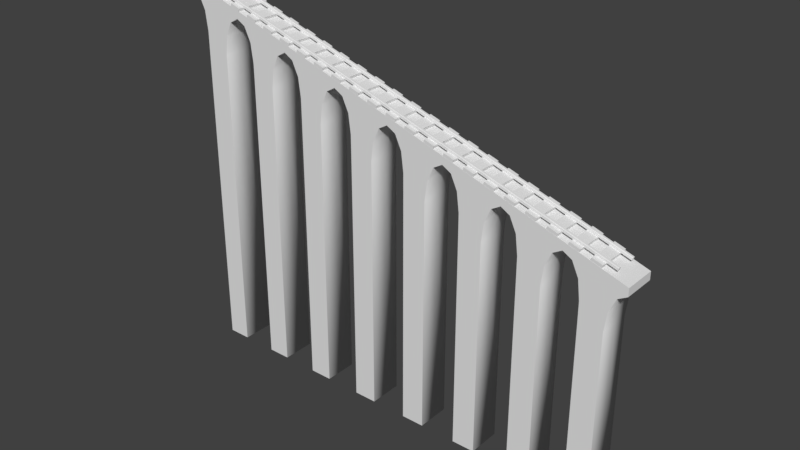 # Source: viaduct.blend  (saved by Blender 2.77.1; exported with 4.5.12 LTS)
import bpy
from mathutils import Matrix  # noqa: F401  (used for matrix-valued properties, if any)

bpy.ops.wm.read_factory_settings(use_empty=True)
scene = bpy.context.scene
scene.name = 'Scene'

# ---- collections
col_collection_1 = bpy.data.collections.new('Collection 1'); scene.collection.children.link(col_collection_1)

# ---- materials (node trees are filled in below, after node groups)
mat_material = bpy.data.materials.new('Material')
mat_material.alpha_threshold = 0.0
mat_material.use_transparent_shadow = False
mat_material.roughness = 0.5
mat_material.line_color = (0.0, 0.0, 0.0, 1.0)
mat_material_001 = bpy.data.materials.new('Material.001')
mat_material_001.alpha_threshold = 0.0
mat_material_001.use_transparent_shadow = False
mat_material_001.roughness = 0.5
mat_material_001.line_color = (0.0, 0.0, 0.0, 1.0)

# ---- material node trees

# ---- world
world_world = bpy.data.worlds.new('World'); scene.world = world_world
world_world.color = (0.05088, 0.05088, 0.05088)
world_world.use_sun_shadow = False
world_world.sun_shadow_jitter_overblur = 0.0
world_world.cycles.sampling_method = 'MANUAL'

# ---- meshes
me_cube = bpy.data.meshes.new('Cube')
me_cube.from_pydata([(4.954, 0.6253, 3.449), (0.7828, 0.6253, 5.412), (0.5369, 0.6253, 4.886), (-1.762, 0.6253, 4.886), (-2.624, 0.6253, -3.838), (-1.762, 0.6253, -3.838), (0.4469, 0.6253, -3.838), (-0.4153, 0.6253, -3.838), (0.4469, 0.6253, 4.167), (-0.4153, 0.6253, 4.167), (0.0158, 0.6253, -3.838), (0.0158, 0.6253, 4.167), (0.01321, 0.6253, 4.886), (4.864, 0.6253, -3.838), (-1.672, 0.6253, 5.604), (-1.426, 0.6253, 6.13), (-0.4179, 0.6253, 4.886), (-0.7538, 0.6253, 6.13), (-1.09, 0.6253, 6.322), (-0.5079, 0.6253, 5.604), (0.01321, 0.6253, 5.604), (4.002, 0.6253, -3.838), (4.864, 0.6253, 2.73), (0.01451, 0.6253, 6.259), (-2.624, 0.6253, 4.886), (-2.193, 0.6253, -3.838), (-2.193, 0.6253, 4.886), (-2.195, 0.6253, 5.604), (-3.298, 0.6253, 7.041), (-2.626, 0.6253, 5.604), (-2.962, 0.6253, 6.848), (-2.716, 0.6253, 6.322), (-2.195, 0.6253, 6.322), (-1.09, 0.6253, 6.618), (-3.298, 0.6253, 7.336), (-2.194, 0.6253, 6.977), (2.655, 0.6253, 3.449), (1.793, 0.6253, -3.838), (2.655, 0.6253, -3.838), (2.745, 0.6253, 4.167), (2.991, 0.6253, 4.693), (3.327, 0.6253, 4.886), (1.793, 0.6253, 3.449), (2.224, 0.6253, -3.838), (2.224, 0.6253, 3.449), (2.222, 0.6253, 4.167), (1.119, 0.6253, 5.604), (1.791, 0.6253, 4.167), (1.455, 0.6253, 5.412), (1.701, 0.6253, 4.886), (2.222, 0.6253, 4.886), (3.327, 0.6253, 5.181), (1.119, 0.6253, 5.9), (2.223, 0.6253, 5.54), (5.2, 0.6253, 3.975), (5.536, 0.6253, 4.167), (4.002, 0.6253, 2.73), (4.433, 0.6253, -3.838), (4.433, 0.6253, 2.73), (4.43, 0.6253, 3.449), (3.999, 0.6253, 3.449), (3.663, 0.6253, 4.693), (3.909, 0.6253, 4.167), (4.43, 0.6253, 4.167), (5.536, 0.6253, 4.463), (4.432, 0.6253, 4.822), (4.954, 0.0, 3.449), (0.7828, 0.0, 5.412), (0.5369, 0.0, 4.886), (-1.762, 0.0, 4.886), (-2.624, 0.0, -3.838), (-1.762, 0.0, -3.838), (0.4469, 0.0, -3.838), (-0.4153, 0.0, -3.838), (0.4469, 0.0, 4.167), (-0.4153, 0.0, 4.167), (0.0158, 0.0, -3.838), (4.864, 0.0, -3.838), (-1.672, 0.0, 5.604), (-1.426, 0.0, 6.13), (-0.4179, 0.0, 4.886), (-0.7538, 0.0, 6.13), (-1.09, 0.0, 6.322), (-0.5079, 0.0, 5.604), (4.002, 0.0, -3.838), (4.864, 0.0, 2.73), (0.01451, 0.0, 6.259), (-2.624, 0.0, 4.886), (-2.193, 0.0, -3.838), (-3.298, 0.0, 7.041), (-2.626, 0.0, 5.604), (-2.962, 0.0, 6.848), (-2.716, 0.0, 6.322), (-1.09, 0.0, 6.618), (-2.194, 0.0, 6.977), (2.655, 0.0, 3.449), (1.793, 0.0, -3.838), (2.655, 0.0, -3.838), (2.745, 0.0, 4.167), (2.991, 0.0, 4.693), (3.327, 0.0, 4.886), (1.793, 0.0, 3.449), (2.224, 0.0, -3.838), (1.119, 0.0, 5.604), (1.791, 0.0, 4.167), (1.455, 0.0, 5.412), (1.701, 0.0, 4.886), (3.327, 0.0, 5.181), (1.119, 0.0, 5.9), (2.223, 0.0, 5.54), (5.2, 0.0, 3.975), (5.536, 0.0, 4.167), (4.002, 0.0, 2.73), (4.433, 0.0, -3.838), (3.999, 0.0, 3.449), (3.663, 0.0, 4.693), (3.909, 0.0, 4.167), (5.536, 0.0, 4.463), (4.432, 0.0, 4.822), (-3.88, 0.6253, 6.322), (-8.051, 0.6253, 8.285), (-8.297, 0.6253, 7.759), (-10.6, 0.6253, 7.759), (-11.46, 0.6253, -3.838), (-10.6, 0.6253, -3.838), (-8.387, 0.6253, -3.838), (-9.249, 0.6253, -3.838), (-8.387, 0.6253, 7.041), (-9.249, 0.6253, 7.041), (-8.818, 0.6253, -3.838), (-8.818, 0.6253, 7.041), (-8.821, 0.6253, 7.759), (-3.97, 0.6253, -3.838), (-10.51, 0.6253, 8.478), (-10.26, 0.6253, 9.004), (-9.252, 0.6253, 7.759), (-9.588, 0.6253, 9.004), (-9.924, 0.6253, 9.196), (-9.342, 0.6253, 8.478), (-8.821, 0.6253, 8.478), (-4.832, 0.6253, -3.838), (-3.97, 0.6253, 5.604), (-8.82, 0.6253, 9.132), (-11.46, 0.6253, 7.759), (-11.03, 0.6253, -3.838), (-11.03, 0.6253, 7.759), (-11.03, 0.6253, 8.478), (-12.13, 0.6253, 9.914), (-11.46, 0.6253, 8.478), (-11.8, 0.6253, 9.722), (-11.55, 0.6253, 9.196), (-11.03, 0.6253, 9.196), (-9.924, 0.6253, 9.492), (-12.13, 0.6253, 10.21), (-11.03, 0.6253, 9.851), (-6.179, 0.6253, 6.322), (-7.041, 0.6253, -3.838), (-6.179, 0.6253, -3.838), (-6.089, 0.6253, 7.041), (-5.843, 0.6253, 7.567), (-5.507, 0.6253, 7.759), (-7.041, 0.6253, 6.322), (-6.61, 0.6253, -3.838), (-6.61, 0.6253, 6.322), (-6.612, 0.6253, 7.041), (-7.715, 0.6253, 8.478), (-7.044, 0.6253, 7.041), (-7.379, 0.6253, 8.285), (-7.134, 0.6253, 7.759), (-6.612, 0.6253, 7.759), (-5.507, 0.6253, 8.055), (-7.715, 0.6253, 8.773), (-6.611, 0.6253, 8.414), (-3.634, 0.6253, 6.848), (-4.832, 0.6253, 5.604), (-4.401, 0.6253, -3.838), (-4.401, 0.6253, 5.604), (-4.404, 0.6253, 6.322), (-4.835, 0.6253, 6.322), (-5.171, 0.6253, 7.567), (-4.925, 0.6253, 7.041), (-4.404, 0.6253, 7.041), (-4.403, 0.6253, 7.696), (-3.88, 0.0, 6.322), (-8.051, 0.0, 8.285), (-8.297, 0.0, 7.759), (-10.6, 0.0, 7.759), (-11.46, 0.0, -3.838), (-10.6, 0.0, -3.838), (-8.387, 0.0, -3.838), (-9.249, 0.0, -3.838), (-8.387, 0.0, 7.041), (-9.249, 0.0, 7.041), (-8.818, 0.0, -3.838), (-3.97, 0.0, -3.838), (-10.51, 0.0, 8.478), (-10.26, 0.0, 9.004), (-9.252, 0.0, 7.759), (-9.588, 0.0, 9.004), (-9.924, 0.0, 9.196), (-9.342, 0.0, 8.478), (-4.832, 0.0, -3.838), (-3.97, 0.0, 5.604), (-8.82, 0.0, 9.132), (-11.46, 0.0, 7.759), (-11.03, 0.0, -3.838), (-12.13, 0.0, 9.914), (-11.46, 0.0, 8.478), (-11.8, 0.0, 9.722), (-11.55, 0.0, 9.196), (-9.924, 0.0, 9.492), (-12.13, 0.0, 10.21), (-11.03, 0.0, 9.851), (-6.179, 0.0, 6.322), (-7.041, 0.0, -3.838), (-6.179, 0.0, -3.838), (-6.089, 0.0, 7.041), (-5.843, 0.0, 7.567), (-5.507, 0.0, 7.759), (-7.041, 0.0, 6.322), (-6.61, 0.0, -3.838), (-7.715, 0.0, 8.478), (-7.044, 0.0, 7.041), (-7.379, 0.0, 8.285), (-7.134, 0.0, 7.759), (-5.507, 0.0, 8.055), (-7.715, 0.0, 8.773), (-6.611, 0.0, 8.414), (-3.634, 0.0, 6.848), (-4.832, 0.0, 5.604), (-4.401, 0.0, -3.838), (-4.835, 0.0, 6.322), (-5.171, 0.0, 7.567), (-4.925, 0.0, 7.041), (-3.298, 0.0, 7.336), (-4.403, 0.0, 7.696)], [], [(11, 10, 7, 9), (8, 6, 10, 11), (11, 9, 16, 12), (8, 11, 12, 2), (2, 12, 20, 1), (12, 16, 19, 20), (19, 17, 23, 20), (33, 23, 17, 18), (1, 20, 23, 52, 46), (26, 25, 4, 24), (3, 5, 25, 26), (26, 24, 29, 27), (3, 26, 27, 14), (14, 27, 32, 15), (27, 29, 31, 32), (31, 30, 35, 32), (34, 35, 30, 28), (15, 32, 35, 33, 18), (44, 43, 37, 42), (36, 38, 43, 44), (44, 42, 47, 45), (36, 44, 45, 39), (39, 45, 50, 40), (45, 47, 49, 50), (49, 48, 53, 50), (52, 53, 48, 46), (40, 50, 53, 51, 41), (58, 57, 21, 56), (22, 13, 57, 58), (58, 56, 60, 59), (22, 58, 59, 0), (0, 59, 63, 54), (59, 60, 62, 63), (62, 61, 65, 63), (51, 65, 61, 41), (54, 63, 65, 64, 55), (46, 48, 105, 103), (28, 30, 91, 89), (60, 56, 112, 114), (62, 60, 114, 116), (61, 62, 116, 115), (4, 25, 88, 70), (47, 42, 101, 104), (29, 24, 87, 90), (14, 15, 79, 78), (64, 65, 118, 117), (49, 47, 104, 106), (31, 29, 90, 92), (0, 54, 110, 66), (48, 49, 106, 105), (30, 31, 92, 91), (15, 18, 82, 79), (55, 64, 117, 111), (51, 53, 109, 107), (33, 35, 94, 93), (41, 61, 115, 100), (53, 52, 108, 109), (35, 34, 234, 94), (65, 51, 107, 118), (16, 9, 75, 80), (19, 16, 80, 83), (17, 19, 83, 81), (1, 46, 103, 67), (21, 57, 113, 84), (54, 55, 111, 110), (18, 17, 81, 82), (42, 37, 96, 101), (13, 22, 85, 77), (2, 1, 67, 68), (52, 23, 86, 108), (38, 36, 95, 97), (23, 33, 93, 86), (37, 43, 102, 96), (24, 4, 70, 87), (22, 0, 66, 85), (39, 40, 99, 98), (56, 21, 84, 112), (5, 3, 69, 71), (57, 13, 77, 113), (40, 41, 100, 99), (7, 10, 76, 73), (36, 39, 98, 95), (3, 14, 78, 69), (6, 8, 74, 72), (43, 38, 97, 102), (25, 5, 71, 88), (9, 7, 73, 75), (8, 2, 68, 74), (10, 6, 72, 76), (130, 129, 126, 128), (127, 125, 129, 130), (130, 128, 135, 131), (127, 130, 131, 121), (121, 131, 139, 120), (131, 135, 138, 139), (138, 136, 142, 139), (152, 142, 136, 137), (120, 139, 142, 171, 165), (145, 144, 123, 143), (122, 124, 144, 145), (145, 143, 148, 146), (122, 145, 146, 133), (133, 146, 151, 134), (146, 148, 150, 151), (150, 149, 154, 151), (153, 154, 149, 147), (134, 151, 154, 152, 137), (163, 162, 156, 161), (155, 157, 162, 163), (163, 161, 166, 164), (155, 163, 164, 158), (158, 164, 169, 159), (164, 166, 168, 169), (168, 167, 172, 169), (171, 172, 167, 165), (159, 169, 172, 170, 160), (176, 175, 140, 174), (141, 132, 175, 176), (176, 174, 178, 177), (141, 176, 177, 119), (119, 177, 181, 173), (177, 178, 180, 181), (180, 179, 182, 181), (170, 182, 179, 160), (173, 181, 182, 34, 28), (165, 167, 223, 221), (147, 149, 208, 206), (178, 174, 229, 231), (180, 178, 231, 233), (179, 180, 233, 232), (123, 144, 205, 187), (166, 161, 219, 222), (148, 143, 204, 207), (133, 134, 196, 195), (34, 182, 235, 234), (168, 166, 222, 224), (150, 148, 207, 209), (119, 173, 228, 183), (167, 168, 224, 223), (149, 150, 209, 208), (134, 137, 199, 196), (170, 172, 227, 225), (152, 154, 212, 210), (160, 179, 232, 218), (172, 171, 226, 227), (154, 153, 211, 212), (182, 170, 225, 235), (135, 128, 192, 197), (138, 135, 197, 200), (153, 147, 206, 211), (136, 138, 200, 198), (120, 165, 221, 184), (140, 175, 230, 201), (173, 28, 89, 228), (137, 136, 198, 199), (161, 156, 214, 219), (132, 141, 202, 194), (121, 120, 184, 185), (171, 142, 203, 226), (157, 155, 213, 215), (142, 152, 210, 203), (156, 162, 220, 214), (143, 123, 187, 204), (141, 119, 183, 202), (158, 159, 217, 216), (174, 140, 201, 229), (124, 122, 186, 188), (175, 132, 194, 230), (159, 160, 218, 217), (126, 129, 193, 190), (155, 158, 216, 213), (122, 133, 195, 186), (125, 127, 191, 189), (162, 157, 215, 220), (144, 124, 188, 205), (128, 126, 190, 192), (127, 121, 185, 191), (129, 125, 189, 193)])
me_cube.polygons.foreach_set('use_smooth', [0, 0, 0, 0, 0, 0, 0, 0, 0, 0, 0, 0, 0, 0, 0, 0, 0, 0, 0, 0, 0, 0, 0, 0, 0, 0, 0, 0, 0, 0, 0, 0, 0, 0, 0, 0, 1, 1, 1, 1, 1, 0, 1, 1, 1, 0, 1, 1, 1, 1, 1, 1, 0, 0, 0, 1, 0, 0, 0, 1, 1, 1, 1, 0, 1, 1, 1, 1, 1, 0, 1, 0, 0, 1, 1, 1, 1, 1, 0, 1, 0, 1, 1, 1, 0, 0, 1, 1, 0, 0, 0, 0, 0, 0, 0, 0, 0, 0, 0, 0, 0, 0, 0, 0, 0, 0, 0, 0, 0, 0, 0, 0, 0, 0, 0, 0, 0, 0, 0, 0, 0, 0, 0, 0, 0, 1, 1, 1, 1, 1, 0, 1, 1, 1, 0, 1, 1, 1, 1, 1, 1, 0, 0, 1, 0, 0, 0, 1, 1, 0, 1, 1, 0, 1, 1, 1, 1, 1, 0, 1, 0, 0, 1, 1, 1, 1, 1, 0, 1, 0, 1, 1, 1, 0, 0, 1, 1, 0])
me_cube.materials.append(mat_material)
me_cube.use_remesh_preserve_volume = False
me_cube.use_remesh_preserve_attributes = False
me_cube.use_mirror_vertex_groups = False
me_cube.update()
me_cube_002 = bpy.data.meshes.new('Cube.002')
me_cube_002.from_pydata([(1.521, 0.424, -0.1325), (1.521, -0.5032, -0.1325), (-1.463, -0.5032, -0.1325), (-1.463, 0.424, -0.1325), (1.521, 0.424, 0.1325), (1.521, -0.5032, 0.1325), (-1.463, -0.5032, 0.1325), (-1.463, 0.424, 0.1325), (1.521, 2.279, -0.1325), (1.521, 1.351, -0.1325), (-1.463, 1.351, -0.1325), (-1.463, 2.279, -0.1325), (1.521, 2.279, 0.1325), (1.521, 1.351, 0.1325), (-1.463, 1.351, 0.1325), (-1.463, 2.279, 0.1325), (0.9162, -1.43, 0.1325)], [], [(0, 1, 2, 3), (4, 7, 6, 5), (0, 4, 5, 1), (1, 5, 6, 2), (2, 6, 7, 3), (4, 0, 3, 7), (8, 9, 10, 11), (12, 15, 14, 13), (8, 12, 13, 9), (9, 13, 14, 10), (10, 14, 15, 11), (12, 8, 11, 15)])
_uv = me_cube_002.uv_layers.new(name='UVMap')
_uv.uv.foreach_set('vector', [0.3361, 0.006369, 0.6288, 0.006369, 0.6288, 0.9936, 0.3361, 0.9936, 0.5923, 0.005119, 0.5923, 0.9924, 0.2885, 0.9924, 0.2885, 0.005119, 0.9857, 0.9886, 0.659, 0.9886, 0.659, 0.3692, 0.9857, 0.3692, 0.2752, 0.9911, 0.009147, 0.9911, 0.009147, 0.003869, 0.2752, 0.003869, 0.985, 0.9888, 0.6597, 0.9888, 0.6597, 0.372, 0.985, 0.372, 0.008055, 0.003869, 0.2815, 0.003869, 0.2815, 0.9911, 0.008054, 0.9911, 0.3361, 0.006369, 0.6288, 0.006369, 0.6288, 0.9936, 0.3361, 0.9936, 0.5923, 0.005119, 0.5923, 0.9924, 0.2885, 0.9924, 0.2885, 0.005119, 0.9857, 0.9886, 0.659, 0.9886, 0.659, 0.3692, 0.9857, 0.3692, 0.2752, 0.9911, 0.009147, 0.9911, 0.009147, 0.003869, 0.2752, 0.003869, 0.985, 0.9888, 0.6597, 0.9888, 0.6597, 0.372, 0.985, 0.372, 0.008055, 0.003869, 0.2815, 0.003869, 0.2815, 0.9911, 0.008054, 0.9911])
me_cube_002.materials.append(mat_material_001)
me_cube_002.use_remesh_preserve_volume = False
me_cube_002.use_remesh_preserve_attributes = False
me_cube_002.use_mirror_vertex_groups = False
me_cube_002.update()
me_plane_001 = bpy.data.meshes.new('Plane.001')
me_plane_001.from_pydata([(0.4441, -1.0, -1.49e-08), (0.4441, 1.0, -1.49e-08), (0.3421, -1.0, -1.49e-08), (0.3421, 1.0, -1.49e-08), (0.4287, 1.0, 0.1108), (0.4441, 1.0, 0.08533), (0.4441, -1.0, 0.08533), (0.4287, -1.0, 0.1108), (0.3575, -1.0, 0.1108), (0.3421, -1.0, 0.08533), (0.3421, 1.0, 0.08533), (0.3575, 1.0, 0.1108), (-0.4441, 1.0, 1.49e-08), (-0.3421, -1.0, 1.49e-08), (-0.3421, 1.0, 1.49e-08), (-0.4287, 1.0, 0.1108), (-0.4441, 1.0, 0.08533), (-0.4441, -1.0, 0.08533), (-0.3575, -1.0, 0.1108), (-0.3421, -1.0, 0.08533), (-0.3421, 1.0, 0.08533), (-0.3575, 1.0, 0.1108), (0.4441, -3.0, -1.49e-08), (0.3421, -3.0, -1.49e-08), (0.4441, -3.0, 0.08533), (0.4287, -3.0, 0.1108), (0.3575, -3.0, 0.1108), (0.3421, -3.0, 0.08533), (-0.4441, -3.0, 1.49e-08), (-0.4441, -1.0, 1.49e-08), (-0.3421, -3.0, 1.49e-08), (-0.4287, -1.0, 0.1108), (-0.4441, -3.0, 0.08533), (-0.3575, -3.0, 0.1108), (-0.3421, -3.0, 0.08533), (0.3421, -5.0, -1.49e-08), (0.3575, -5.0, 0.1108), (0.3421, -5.0, 0.08533), (-0.3421, -5.0, 1.49e-08), (-0.4287, -3.0, 0.1108), (-0.4441, -5.0, 0.08533), (-0.4287, -5.0, 0.1108), (-0.3575, -5.0, 0.1108), (0.4441, -7.0, -1.49e-08), (0.4441, -5.0, -1.49e-08), (0.3421, -7.0, -1.49e-08), (0.4287, -5.0, 0.1108), (0.4441, -5.0, 0.08533), (0.4441, -7.0, 0.08533), (0.4287, -7.0, 0.1108), (0.3575, -7.0, 0.1108), (0.3421, -7.0, 0.08533), (-0.4441, -5.0, 1.49e-08), (-0.4441, -7.0, 0.08533), (-0.4287, -7.0, 0.1108), (-0.3421, -5.0, 0.08533), (0.4441, -9.0, -1.49e-08), (0.3421, -9.0, -1.49e-08), (0.4441, -9.0, 0.08533), (-0.4441, -7.0, 1.49e-08), (-0.3421, -7.0, 1.49e-08), (-0.4441, -9.0, 0.08533), (-0.4287, -9.0, 0.1108), (-0.3421, -9.0, 0.08533), (-0.3421, -7.0, 0.08533), (-0.3575, -7.0, 0.1108), (0.4287, -9.0, 0.1108), (0.4441, -11.0, 0.08533), (0.3575, -11.0, 0.1108), (0.3421, -11.0, 0.08533), (0.3421, -9.0, 0.08533), (0.3575, -9.0, 0.1108), (-0.4441, -9.0, 1.49e-08), (-0.3421, -11.0, 1.49e-08), (-0.3421, -9.0, 1.49e-08), (-0.4287, -11.0, 0.1108), (-0.3575, -11.0, 0.1108), (-0.3421, -11.0, 0.08533), (-0.3575, -9.0, 0.1108), (0.4441, -13.0, -1.49e-08), (0.4441, -11.0, -1.49e-08), (0.3421, -13.0, -1.49e-08), (0.3421, -11.0, -1.49e-08), (0.4287, -11.0, 0.1108), (0.4287, -13.0, 0.1108), (0.3575, -13.0, 0.1108), (-0.4441, -13.0, 1.49e-08), (-0.4441, -11.0, 1.49e-08), (-0.4441, -11.0, 0.08533), (-0.4287, -13.0, 0.1108), (-0.3575, -13.0, 0.1108), (0.4441, -15.0, -1.49e-08), (0.3421, -15.0, -1.49e-08), (0.4441, -13.0, 0.08533), (0.3421, -13.0, 0.08533), (-0.4441, -15.0, 1.49e-08), (-0.3421, -15.0, 1.49e-08), (-0.3421, -13.0, 1.49e-08), (-0.4441, -13.0, 0.08533), (-0.4287, -15.0, 0.1108), (-0.3575, -15.0, 0.1108), (-0.3421, -13.0, 0.08533), (0.4441, -17.0, -1.49e-08), (0.3421, -17.0, -1.49e-08), (0.4287, -15.0, 0.1108), (0.4441, -15.0, 0.08533), (0.4441, -17.0, 0.08533), (0.4287, -17.0, 0.1108), (0.3575, -17.0, 0.1108), (0.3421, -17.0, 0.08533), (0.3421, -15.0, 0.08533), (0.3575, -15.0, 0.1108), (-0.4441, -17.0, 1.49e-08), (-0.3421, -17.0, 1.49e-08), (-0.4441, -15.0, 0.08533), (-0.4441, -17.0, 0.08533), (-0.4287, -17.0, 0.1108), (-0.3575, -17.0, 0.1108), (-0.3421, -17.0, 0.08533), (-0.3421, -15.0, 0.08533)], [], [(2, 3, 1, 0), (0, 1, 5, 6), (3, 2, 9, 10), (1, 3, 10, 5), (2, 0, 6, 9), (5, 10, 11, 4), (9, 6, 7, 8), (6, 5, 4, 7), (8, 11, 10, 9), (8, 7, 4, 11), (13, 29, 12, 14), (29, 17, 16, 12), (14, 20, 19, 13), (12, 16, 20, 14), (13, 19, 17, 29), (16, 15, 21, 20), (19, 18, 31, 17), (17, 31, 15, 16), (18, 19, 20, 21), (18, 21, 15, 31), (23, 2, 0, 22), (22, 0, 6, 24), (2, 23, 27, 9), (23, 22, 24, 27), (27, 24, 25, 26), (24, 6, 7, 25), (26, 8, 9, 27), (26, 25, 7, 8), (30, 28, 29, 13), (28, 32, 17, 29), (13, 19, 34, 30), (30, 34, 32, 28), (34, 33, 39, 32), (32, 39, 31, 17), (33, 34, 19, 18), (33, 18, 31, 39), (35, 23, 22, 44), (44, 22, 24, 47), (23, 35, 37, 27), (35, 44, 47, 37), (37, 47, 46, 36), (47, 24, 25, 46), (36, 26, 27, 37), (36, 46, 25, 26), (38, 52, 28, 30), (52, 40, 32, 28), (30, 34, 55, 38), (38, 55, 40, 52), (55, 42, 41, 40), (40, 41, 39, 32), (42, 55, 34, 33), (42, 33, 39, 41), (45, 35, 44, 43), (43, 44, 47, 48), (35, 45, 51, 37), (45, 43, 48, 51), (51, 48, 49, 50), (48, 47, 46, 49), (50, 36, 37, 51), (50, 49, 46, 36), (60, 59, 52, 38), (59, 53, 40, 52), (38, 55, 64, 60), (60, 64, 53, 59), (64, 65, 54, 53), (53, 54, 41, 40), (65, 64, 55, 42), (65, 42, 41, 54), (57, 45, 43, 56), (56, 43, 48, 58), (45, 57, 70, 51), (57, 56, 58, 70), (70, 58, 66, 71), (58, 48, 49, 66), (71, 50, 51, 70), (71, 66, 49, 50), (74, 72, 59, 60), (72, 61, 53, 59), (60, 64, 63, 74), (74, 63, 61, 72), (63, 78, 62, 61), (61, 62, 54, 53), (78, 63, 64, 65), (78, 65, 54, 62), (82, 57, 56, 80), (80, 56, 58, 67), (57, 82, 69, 70), (82, 80, 67, 69), (69, 67, 83, 68), (67, 58, 66, 83), (68, 71, 70, 69), (68, 83, 66, 71), (73, 87, 72, 74), (87, 88, 61, 72), (74, 63, 77, 73), (73, 77, 88, 87), (77, 76, 75, 88), (88, 75, 62, 61), (76, 77, 63, 78), (76, 78, 62, 75), (81, 82, 80, 79), (79, 80, 67, 93), (82, 81, 94, 69), (81, 79, 93, 94), (94, 93, 84, 85), (93, 67, 83, 84), (85, 68, 69, 94), (85, 84, 83, 68), (97, 86, 87, 73), (86, 98, 88, 87), (73, 77, 101, 97), (97, 101, 98, 86), (101, 90, 89, 98), (98, 89, 75, 88), (90, 101, 77, 76), (90, 76, 75, 89), (92, 81, 79, 91), (91, 79, 93, 105), (81, 92, 110, 94), (92, 91, 105, 110), (105, 93, 84, 104), (111, 85, 94, 110), (111, 104, 84, 85), (96, 95, 86, 97), (95, 114, 98, 86), (97, 101, 119, 96), (96, 119, 114, 95), (119, 100, 99, 114), (114, 99, 89, 98), (100, 119, 101, 90), (100, 90, 89, 99), (103, 92, 91, 102), (102, 91, 105, 106), (92, 103, 109, 110), (103, 102, 106, 109), (105, 110, 111, 104), (109, 106, 107, 108), (106, 105, 104, 107), (108, 111, 110, 109), (108, 107, 104, 111), (113, 112, 95, 96), (112, 115, 114, 95), (96, 119, 118, 113), (113, 118, 115, 112), (118, 117, 116, 115), (115, 116, 99, 114), (117, 118, 119, 100), (117, 100, 99, 116)])
me_plane_001.use_remesh_preserve_volume = False
me_plane_001.use_remesh_preserve_attributes = False
me_plane_001.use_mirror_vertex_groups = False
me_plane_001.update()

# ---- objects
ob_cube = bpy.data.objects.new('Cube', me_cube)
ob_cube_002 = bpy.data.objects.new('Cube.002', me_cube_002)
ob_plane = bpy.data.objects.new('Plane', me_plane_001)

# ---- transforms, parenting, visibility, modifiers, constraints
ob_cube.location = (0.0, 0.0, 0.0)
ob_cube.lock_rotations_4d = False
ob_cube.empty_display_type = 'ARROWS'
ob_cube.lineart.crease_threshold = 0.0
_m = ob_cube.modifiers.new('Mirror', 'MIRROR')
_m.use_axis = (False, True, False)
_m.use_clip = True
ob_cube_002.location = (-10.78, 0.005649, 9.822)
ob_cube_002.rotation_euler = (0.314, 6.785e-08, 1.571)
ob_cube_002.scale = (0.4314, 0.4314, 0.4314)
ob_cube_002.lock_rotations_4d = False
ob_cube_002.empty_display_type = 'ARROWS'
ob_cube_002.lineart.crease_threshold = 0.0
_m = ob_cube_002.modifiers.new('Array', 'ARRAY')
_m.count = 11
_m.constant_offset_displace = (0.0, 0.0, 0.0)
_m.relative_offset_displace = (0.0, -1.0, 0.0)
ob_plane.location = (-11.13, 0.008684, 9.995)
ob_plane.rotation_euler = (0.314, 6.785e-08, 1.571)
ob_plane.lineart.crease_threshold = 0.0

# ---- collection membership
col_collection_1.objects.link(ob_cube)
col_collection_1.objects.link(ob_cube_002)
col_collection_1.objects.link(ob_plane)

# ---- scene / render settings (as saved in the file)
scene.frame_start = 1; scene.frame_end = 250; scene.frame_set(1)
scene.render.engine = 'BLENDER_EEVEE_NEXT'
scene.render.resolution_percentage = 50
scene.render.dither_intensity = 0.0
scene.cycles.use_denoising = False
scene.cycles.samples = 128
scene.cycles.sampling_pattern = 'TABULATED_SOBOL'
scene.cycles.light_sampling_threshold = 0.0
scene.cycles.use_adaptive_sampling = False
scene.cycles.use_light_tree = False
scene.cycles.blur_glossy = 0.0
scene.cycles.sample_clamp_indirect = 0.0
scene.view_settings.view_transform = 'Standard'
bpy.context.view_layer.update()

# ---- added for rendering (the .blend has no active camera and no usable light): camera, sun
cam_auto = bpy.data.cameras.new('AutoCamera')
cam_auto.lens = 50.0
cam_auto.sensor_width = 36.0
cam_auto.clip_end = 1000.0
ob_auto_camera = bpy.data.objects.new('AutoCamera', cam_auto)
scene.collection.objects.link(ob_auto_camera)
ob_auto_camera.location = (17.7352, -25.222, 20.1124)
ob_auto_camera.rotation_euler = (1.09748, -7.21219e-08, 0.694738)
scene.camera = ob_auto_camera
light_auto_sun = bpy.data.lights.new('AutoSun', 'SUN')
light_auto_sun.energy = 3.0
light_auto_sun.angle = 0.0523599
ob_auto_sun = bpy.data.objects.new('AutoSun', light_auto_sun)
scene.collection.objects.link(ob_auto_sun)
ob_auto_sun.rotation_euler = (0.872665, 0.174533, 0.523599)
bpy.context.view_layer.update()
